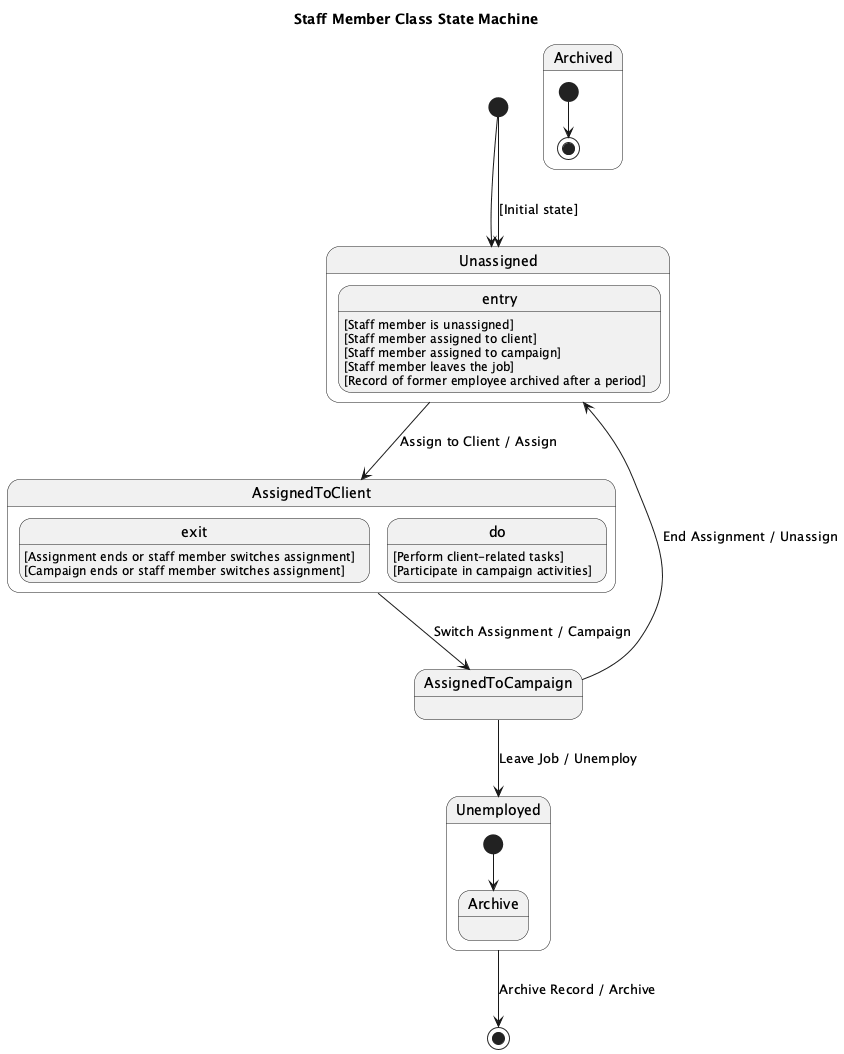

The diagram above was rendered by PlantUML. Its source (embedded in the PNG):
@startuml
title Staff Member Class State Machine

[*] --> Unassigned

state Unassigned {
  entry : [Staff member is unassigned]
}

state AssignedToClient {
  entry : [Staff member assigned to client]
  exit : [Assignment ends or staff member switches assignment]
  do : [Perform client-related tasks]
}

state AssignedToCampaign {
  entry : [Staff member assigned to campaign]
  exit : [Campaign ends or staff member switches assignment]
  do : [Participate in campaign activities]
}

state Unemployed {
  entry : [Staff member leaves the job]
  [*] --> Archive
}

state Archived {
  [*] --> [*]
  entry : [Record of former employee archived after a period]
}

Unassigned --> AssignedToClient : Assign to Client / Assign
AssignedToClient --> AssignedToCampaign : Switch Assignment / Campaign
AssignedToCampaign --> Unassigned : End Assignment / Unassign
AssignedToCampaign --> Unemployed : Leave Job / Unemploy

[*] --> Unassigned : [Initial state]

Unemployed --> [*] : Archive Record / Archive

@enduml